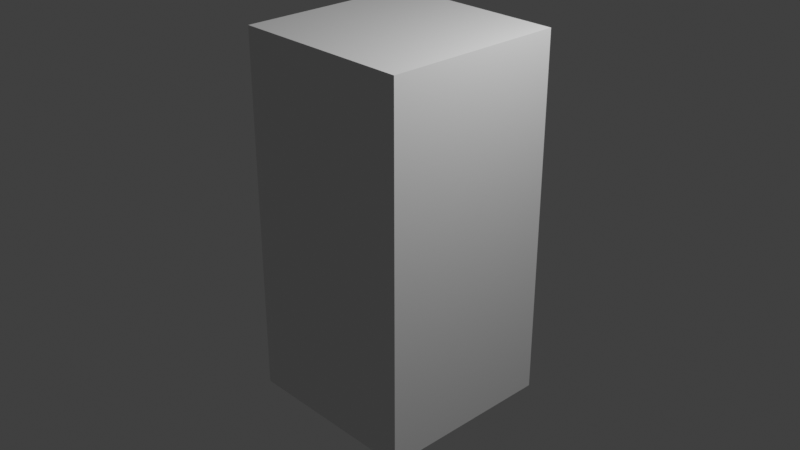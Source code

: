 # Source: cube_scaledZ_2.blend  (saved by Blender 2.80.74; exported with 4.5.12 LTS)
import bpy
from mathutils import Matrix  # noqa: F401  (used for matrix-valued properties, if any)

bpy.ops.wm.read_factory_settings(use_empty=True)
scene = bpy.context.scene
scene.name = 'Scene'

# ---- collections
col_collection = bpy.data.collections.new('Collection'); scene.collection.children.link(col_collection)

# ---- materials (node trees are filled in below, after node groups)
mat_material = bpy.data.materials.new('Material')
mat_material.alpha_threshold = 0.0
mat_material.use_transparent_shadow = False
mat_material.line_color = (0.0, 0.0, 0.0, 1.0)

# ---- material node trees
mat_material.use_nodes = True; mat_material.node_tree.nodes.clear()
_N = mat_material.node_tree.nodes; _L = mat_material.node_tree.links
n0 = _N.new('ShaderNodeOutputMaterial'); n0.name = 'Material Output'; n0.location = (300, 300)
n1 = _N.new('ShaderNodeBsdfPrincipled'); n1.name = 'Principled BSDF'; n1.location = (10, 300)
n1.distribution = 'GGX'
n1.subsurface_method = 'BURLEY'
n1.inputs[2].default_value = 0.4
n1.inputs[3].default_value = 1.45
n1.inputs[27].default_value = (0.0, 0.0, 0.0, 1.0)
n1.inputs[28].default_value = 1.0
_L.new(n1.outputs[0], n0.inputs[0])
n0.is_active_output = True

# ---- world
world_world = bpy.data.worlds.new('World'); scene.world = world_world
world_world.use_nodes = True; world_world.node_tree.nodes.clear()
_N = world_world.node_tree.nodes; _L = world_world.node_tree.links
n0 = _N.new('ShaderNodeOutputWorld'); n0.name = 'World Output'; n0.location = (300, 300)
n1 = _N.new('ShaderNodeBackground'); n1.name = 'Background'; n1.location = (10, 300)
n1.inputs[0].default_value = (0.05088, 0.05088, 0.05088, 1.0)
_L.new(n1.outputs[0], n0.inputs[0])
n0.is_active_output = True
world_world.color = (0.05088, 0.05088, 0.05088)
world_world.use_sun_shadow = False
world_world.sun_shadow_jitter_overblur = 0.0

# ---- cameras
cam_camera = bpy.data.cameras.new('Camera')
cam_camera.clip_end = 100.0
cam_camera.ortho_scale = 7.314

# ---- lights
light_light = bpy.data.lights.new('Light', 'POINT')
light_light.transmission_factor = 0.0
light_light.energy = 1000.0
light_light.shadow_soft_size = 0.1
light_light.shadow_maximum_resolution = 0.006
light_light.use_absolute_resolution = True

# ---- meshes
me_cube = bpy.data.meshes.new('Cube')
me_cube.from_pydata([(1.0, 1.0, 1.0), (1.0, 1.0, -1.0), (1.0, -1.0, 1.0), (1.0, -1.0, -1.0), (-1.0, 1.0, 1.0), (-1.0, 1.0, -1.0), (-1.0, -1.0, 1.0), (-1.0, -1.0, -1.0)], [], [(0, 4, 6, 2), (3, 2, 6, 7), (7, 6, 4, 5), (5, 1, 3, 7), (1, 0, 2, 3), (5, 4, 0, 1)])
_uv = me_cube.uv_layers.new(name='UVMap')
_uv.uv.foreach_set('vector', [0.375, 0.0, 0.625, 0.0, 0.625, 0.25, 0.375, 0.25, 0.375, 0.25, 0.625, 0.25, 0.625, 0.5, 0.375, 0.5, 0.375, 0.5, 0.625, 0.5, 0.625, 0.75, 0.375, 0.75, 0.375, 0.75, 0.625, 0.75, 0.625, 1.0, 0.375, 1.0, 0.125, 0.5, 0.375, 0.5, 0.375, 0.75, 0.125, 0.75, 0.625, 0.5, 0.875, 0.5, 0.875, 0.75, 0.625, 0.75])
me_cube.materials.append(mat_material)
me_cube.use_remesh_preserve_volume = False
me_cube.use_remesh_preserve_attributes = False
me_cube.use_mirror_vertex_groups = False
me_cube.update()

# ---- objects
ob_cube = bpy.data.objects.new('Cube', me_cube)
ob_light = bpy.data.objects.new('Light', light_light)
ob_camera = bpy.data.objects.new('Camera', cam_camera)

# ---- transforms, parenting, visibility, modifiers, constraints
ob_cube.location = (0.0, 0.0, 0.0)
ob_cube.scale = (1.0, 1.0, 2.0)
ob_cube.lock_rotations_4d = False
ob_cube.empty_display_type = 'ARROWS'
ob_cube.lineart.crease_threshold = 0.0
ob_light.location = (4.076, 1.005, 5.904)
ob_light.rotation_euler = (0.6503, 0.05522, 1.866)
ob_light.lock_rotations_4d = False
ob_light.empty_display_type = 'ARROWS'
ob_light.color = (0.0, 0.0, 0.0, 0.0)
ob_light.lineart.crease_threshold = 0.0
ob_camera.location = (7.359, -6.926, 4.958)
ob_camera.rotation_euler = (1.109, 0.0, 0.8149)
ob_camera.lock_rotations_4d = False
ob_camera.empty_display_type = 'ARROWS'
ob_camera.color = (0.0, 0.0, 0.0, 0.0)
ob_camera.display_type = 'WIRE'
ob_camera.lineart.crease_threshold = 0.0

# ---- collection membership
col_collection.objects.link(ob_cube)
col_collection.objects.link(ob_light)
col_collection.objects.link(ob_camera)

# ---- scene / render settings (as saved in the file)
scene.camera = ob_camera
scene.frame_start = 1; scene.frame_end = 250; scene.frame_set(1)
scene.render.engine = 'BLENDER_EEVEE_NEXT'
scene.cycles.use_denoising = False
scene.cycles.samples = 128
scene.cycles.sampling_pattern = 'TABULATED_SOBOL'
scene.cycles.use_adaptive_sampling = False
scene.cycles.use_light_tree = False
scene.view_settings.view_transform = 'Standard'
bpy.context.view_layer.update()
